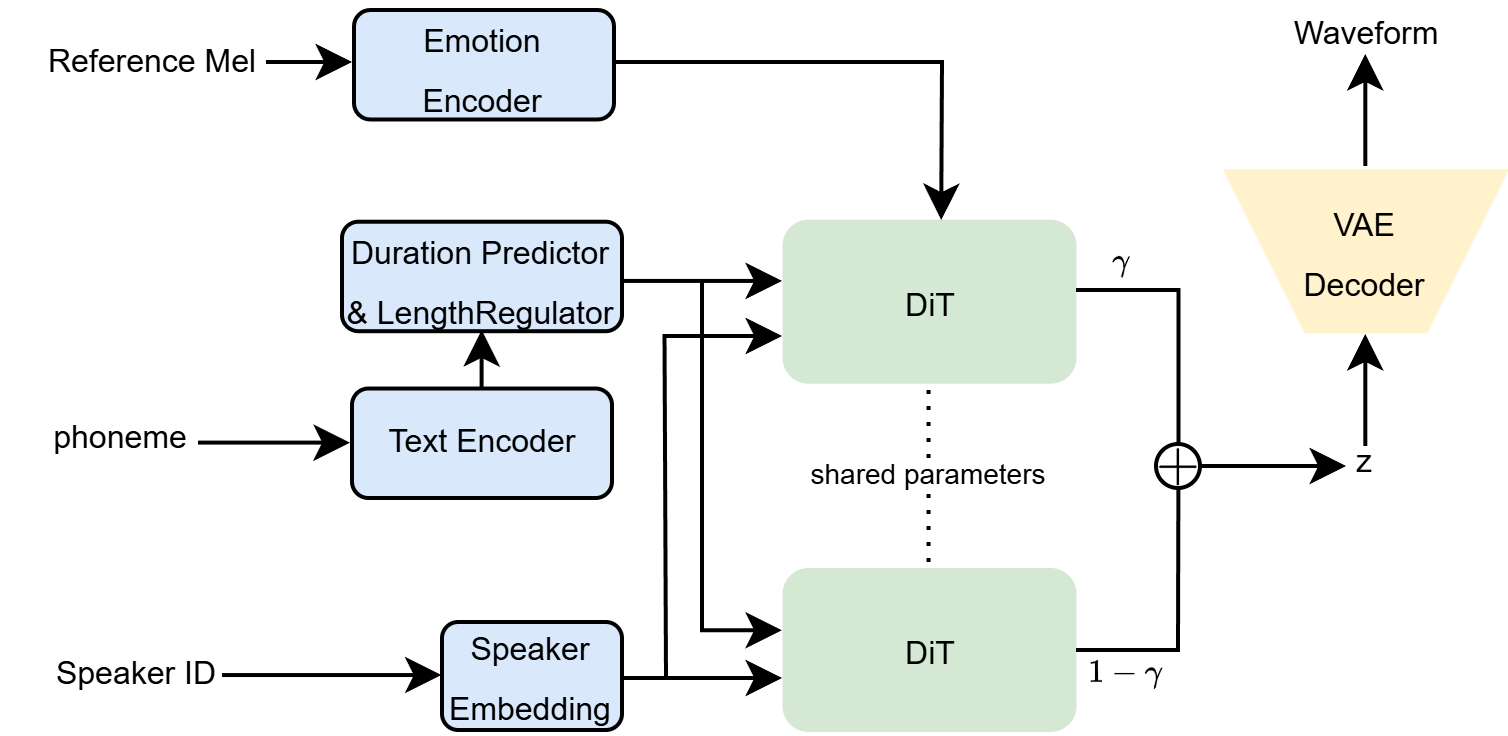

The diagram above was exported from draw.io. Its source (the exported page's mxGraphModel, read from the mxfile embedded in the PNG):
<mxGraphModel dx="1554" dy="922" grid="1" gridSize="10" guides="1" tooltips="1" connect="1" arrows="1" fold="1" page="1" pageScale="1" pageWidth="827" pageHeight="1169" math="1" shadow="0">
  <root>
    <mxCell id="0" />
    <mxCell id="1" parent="0" />
    <mxCell id="2v1h8Bs9OVUGUSLkuQif-10" value="&lt;font style=&quot;line-height: 210%; font-size: 8px;&quot;&gt;Text Encoder&lt;/font&gt;" style="rounded=1;whiteSpace=wrap;html=1;fillColor=#dae8fc;strokeColor=#000000;" parent="1" vertex="1">
      <mxGeometry x="257.5" y="324.6299999999999" width="65" height="27.37" as="geometry" />
    </mxCell>
    <mxCell id="2v1h8Bs9OVUGUSLkuQif-23" value="" style="endArrow=classic;html=1;rounded=0;exitX=0.5;exitY=0;exitDx=0;exitDy=0;entryX=0.69;entryY=1.179;entryDx=0;entryDy=0;entryPerimeter=0;" parent="1" edge="1">
      <mxGeometry width="50" height="50" relative="1" as="geometry">
        <mxPoint x="289.8999999999999" y="325" as="sourcePoint" />
        <mxPoint x="289.8999999999999" y="310" as="targetPoint" />
      </mxGeometry>
    </mxCell>
    <mxCell id="2v1h8Bs9OVUGUSLkuQif-24" value="&lt;font style=&quot;font-size: 8px;&quot;&gt;DiT&lt;/font&gt;" style="rounded=1;whiteSpace=wrap;html=1;direction=south;fillColor=#d5e8d4;strokeColor=#D5E8D4;" parent="1" vertex="1">
      <mxGeometry x="365.63" y="282.93" width="72.5" height="40" as="geometry" />
    </mxCell>
    <mxCell id="2v1h8Bs9OVUGUSLkuQif-36" value="&lt;font style=&quot;font-size: 8px;&quot;&gt;VAE&lt;/font&gt;&lt;div&gt;&lt;font style=&quot;font-size: 8px;&quot;&gt;Decoder&lt;/font&gt;&lt;/div&gt;" style="shape=trapezoid;perimeter=trapezoidPerimeter;whiteSpace=wrap;html=1;fixedSize=1;direction=west;fillColor=#fff2cc;strokeColor=light-dark(#fff2cc, #6d5100);" parent="1" vertex="1">
      <mxGeometry x="476" y="270.29999999999995" width="70" height="40" as="geometry" />
    </mxCell>
    <mxCell id="2v1h8Bs9OVUGUSLkuQif-41" value="" style="endArrow=classic;html=1;rounded=0;exitX=0.5;exitY=0;exitDx=0;exitDy=0;" parent="1" edge="1">
      <mxGeometry width="50" height="50" relative="1" as="geometry">
        <mxPoint x="469.5" y="344" as="sourcePoint" />
        <mxPoint x="506" y="344" as="targetPoint" />
      </mxGeometry>
    </mxCell>
    <mxCell id="2v1h8Bs9OVUGUSLkuQif-48" value="Reference Mel" style="text;whiteSpace=wrap;fontSize=8;align=center;" parent="1" vertex="1">
      <mxGeometry x="178" y="232.42999999999995" width="60" height="23.13" as="geometry" />
    </mxCell>
    <mxCell id="2v1h8Bs9OVUGUSLkuQif-51" value="" style="endArrow=classic;html=1;rounded=0;" parent="1" edge="1">
      <mxGeometry width="50" height="50" relative="1" as="geometry">
        <mxPoint x="236" y="243" as="sourcePoint" />
        <mxPoint x="257.5" y="243" as="targetPoint" />
      </mxGeometry>
    </mxCell>
    <mxCell id="2v1h8Bs9OVUGUSLkuQif-55" value="&lt;font style=&quot;font-size: 8px; line-height: 10%;&quot;&gt;Emotion&lt;/font&gt;&lt;div&gt;&lt;font style=&quot;font-size: 8px; line-height: 10%;&quot;&gt;Encoder&lt;/font&gt;&lt;/div&gt;" style="rounded=1;whiteSpace=wrap;html=1;fillColor=#dae8fc;strokeColor=light-dark(#000000,#5C79A3);" parent="1" vertex="1">
      <mxGeometry x="258" y="230" width="65" height="27.37" as="geometry" />
    </mxCell>
    <mxCell id="KKUFblsw5VQcw83caXj1-2" value="&lt;font style=&quot;font-size: 8px;&quot;&gt;z&lt;/font&gt;" style="text;html=1;align=center;verticalAlign=middle;whiteSpace=wrap;rounded=0;" parent="1" vertex="1">
      <mxGeometry x="508" y="339" width="6" height="6" as="geometry" />
    </mxCell>
    <mxCell id="KKUFblsw5VQcw83caXj1-38" value="" style="endArrow=classic;html=1;rounded=0;" parent="1" edge="1">
      <mxGeometry width="50" height="50" relative="1" as="geometry">
        <mxPoint x="325" y="297.73" as="sourcePoint" />
        <mxPoint x="365" y="297.73" as="targetPoint" />
      </mxGeometry>
    </mxCell>
    <mxCell id="MMIRkMVxH5YUc0jCr-HO-2" value="phoneme" style="text;whiteSpace=wrap;fontSize=8;align=center;" parent="1" vertex="1">
      <mxGeometry x="170" y="325.75" width="60" height="23.13" as="geometry" />
    </mxCell>
    <mxCell id="ARBU21KZUVmy8h5N7g1x-3" value="" style="endArrow=classic;html=1;rounded=0;exitX=0.5;exitY=0;exitDx=0;exitDy=0;" parent="1" edge="1">
      <mxGeometry width="50" height="50" relative="1" as="geometry">
        <mxPoint x="510.83000000000004" y="339" as="sourcePoint" />
        <mxPoint x="510.83000000000004" y="311" as="targetPoint" />
      </mxGeometry>
    </mxCell>
    <mxCell id="ARBU21KZUVmy8h5N7g1x-5" value="&lt;font style=&quot;font-size: 8px;&quot;&gt;Duration Predictor&lt;/font&gt;&lt;div&gt;&lt;font style=&quot;font-size: 8px;&quot;&gt;&amp;amp; LengthRegulator&lt;/font&gt;&lt;/div&gt;" style="rounded=1;whiteSpace=wrap;html=1;fillColor=#dae8fc;strokeColor=#000000;" parent="1" vertex="1">
      <mxGeometry x="255" y="282.93000000000006" width="70" height="27.37" as="geometry" />
    </mxCell>
    <mxCell id="ARBU21KZUVmy8h5N7g1x-9" value="Speaker ID" style="text;whiteSpace=wrap;fontSize=8;align=center;" parent="1" vertex="1">
      <mxGeometry x="174" y="384.93" width="60" height="23.13" as="geometry" />
    </mxCell>
    <mxCell id="tnF_7vLaMLmwTV0HJEtc-2" value="&lt;font style=&quot;font-size: 8px;&quot;&gt;DiT&lt;/font&gt;" style="rounded=1;whiteSpace=wrap;html=1;direction=south;fillColor=#d5e8d4;strokeColor=#D5E8D4;" parent="1" vertex="1">
      <mxGeometry x="365.63" y="370" width="72.5" height="40" as="geometry" />
    </mxCell>
    <mxCell id="tnF_7vLaMLmwTV0HJEtc-8" value="&lt;span style=&quot;font-size: 7px; text-wrap-mode: nowrap;&quot;&gt;shared parameters&lt;/span&gt;" style="text;html=1;align=center;verticalAlign=middle;whiteSpace=wrap;rounded=0;" parent="1" vertex="1">
      <mxGeometry x="384.88" y="344" width="34" as="geometry" />
    </mxCell>
    <mxCell id="tnF_7vLaMLmwTV0HJEtc-10" value="" style="endArrow=none;dashed=1;html=1;dashPattern=1 3;strokeWidth=1;rounded=0;" parent="1" edge="1">
      <mxGeometry width="50" height="50" relative="1" as="geometry">
        <mxPoint x="401.64" y="342" as="sourcePoint" />
        <mxPoint x="401.64" y="323" as="targetPoint" />
      </mxGeometry>
    </mxCell>
    <mxCell id="tnF_7vLaMLmwTV0HJEtc-12" value="" style="endArrow=none;dashed=1;html=1;dashPattern=1 3;strokeWidth=1;rounded=0;" parent="1" edge="1">
      <mxGeometry width="50" height="50" relative="1" as="geometry">
        <mxPoint x="401.64" y="368" as="sourcePoint" />
        <mxPoint x="401.64" y="350" as="targetPoint" />
      </mxGeometry>
    </mxCell>
    <mxCell id="tnF_7vLaMLmwTV0HJEtc-13" value="" style="endArrow=classic;html=1;rounded=0;" parent="1" edge="1">
      <mxGeometry width="50" height="50" relative="1" as="geometry">
        <mxPoint x="345" y="298" as="sourcePoint" />
        <mxPoint x="365" y="385.06" as="targetPoint" />
        <Array as="points">
          <mxPoint x="345" y="385.06" />
        </Array>
      </mxGeometry>
    </mxCell>
    <mxCell id="tnF_7vLaMLmwTV0HJEtc-14" value="&lt;div style=&quot;line-height: 110%;&quot;&gt;&lt;font style=&quot;font-size: 8px;&quot;&gt;Speaker Embedding&lt;/font&gt;&lt;/div&gt;" style="rounded=1;whiteSpace=wrap;html=1;fillColor=#dae8fc;strokeColor=#000000;" parent="1" vertex="1">
      <mxGeometry x="280" y="383" width="45" height="27" as="geometry" />
    </mxCell>
    <mxCell id="tnF_7vLaMLmwTV0HJEtc-15" value="" style="endArrow=classic;html=1;rounded=0;" parent="1" edge="1">
      <mxGeometry width="50" height="50" relative="1" as="geometry">
        <mxPoint x="325" y="397" as="sourcePoint" />
        <mxPoint x="365" y="397" as="targetPoint" />
      </mxGeometry>
    </mxCell>
    <mxCell id="tnF_7vLaMLmwTV0HJEtc-16" value="" style="endArrow=classic;html=1;rounded=0;" parent="1" edge="1">
      <mxGeometry width="50" height="50" relative="1" as="geometry">
        <mxPoint x="336" y="397" as="sourcePoint" />
        <mxPoint x="365" y="311.5" as="targetPoint" />
        <Array as="points">
          <mxPoint x="335.63" y="311.5" />
        </Array>
      </mxGeometry>
    </mxCell>
    <mxCell id="tnF_7vLaMLmwTV0HJEtc-18" value="" style="endArrow=classic;html=1;rounded=0;" parent="1" edge="1">
      <mxGeometry width="50" height="50" relative="1" as="geometry">
        <mxPoint x="225" y="396.26" as="sourcePoint" />
        <mxPoint x="279.87" y="396.26" as="targetPoint" />
      </mxGeometry>
    </mxCell>
    <mxCell id="tnF_7vLaMLmwTV0HJEtc-20" value="" style="endArrow=classic;html=1;rounded=0;exitX=0.5;exitY=0;exitDx=0;exitDy=0;" parent="1" edge="1">
      <mxGeometry width="50" height="50" relative="1" as="geometry">
        <mxPoint x="219" y="338.15" as="sourcePoint" />
        <mxPoint x="257" y="338.15" as="targetPoint" />
      </mxGeometry>
    </mxCell>
    <mxCell id="tnF_7vLaMLmwTV0HJEtc-24" value="" style="endArrow=classic;html=1;rounded=0;" parent="1" edge="1">
      <mxGeometry width="50" height="50" relative="1" as="geometry">
        <mxPoint x="323" y="243" as="sourcePoint" />
        <mxPoint x="404.8" y="282.5" as="targetPoint" />
        <Array as="points">
          <mxPoint x="405" y="243" />
        </Array>
      </mxGeometry>
    </mxCell>
    <mxCell id="tnF_7vLaMLmwTV0HJEtc-27" value="" style="endArrow=none;html=1;rounded=0;" parent="1" edge="1">
      <mxGeometry width="50" height="50" relative="1" as="geometry">
        <mxPoint x="438.5" y="300" as="sourcePoint" />
        <mxPoint x="464.13" y="340" as="targetPoint" />
        <Array as="points">
          <mxPoint x="464.13" y="300" />
        </Array>
      </mxGeometry>
    </mxCell>
    <mxCell id="tnF_7vLaMLmwTV0HJEtc-30" value="$$+$$" style="ellipse;whiteSpace=wrap;html=1;aspect=fixed;" parent="1" vertex="1">
      <mxGeometry x="458.5" y="338.5" width="11" height="11" as="geometry" />
    </mxCell>
    <mxCell id="tnF_7vLaMLmwTV0HJEtc-32" value="&lt;font style=&quot;font-size: 7px;&quot;&gt;$$\gamma$$&lt;/font&gt;" style="text;html=1;align=center;verticalAlign=middle;resizable=0;points=[];autosize=1;strokeColor=none;fillColor=none;" parent="1" vertex="1">
      <mxGeometry x="420" y="278.3" width="60" height="30" as="geometry" />
    </mxCell>
    <mxCell id="tnF_7vLaMLmwTV0HJEtc-33" value="&lt;font style=&quot;font-size: 7px;&quot;&gt;$$1-\gamma$$&lt;/font&gt;" style="text;html=1;align=center;verticalAlign=middle;resizable=0;points=[];autosize=1;strokeColor=none;fillColor=none;" parent="1" vertex="1">
      <mxGeometry x="416" y="380.92999999999995" width="70" height="30" as="geometry" />
    </mxCell>
    <mxCell id="tnF_7vLaMLmwTV0HJEtc-37" value="" style="endArrow=none;html=1;rounded=0;" parent="1" edge="1">
      <mxGeometry width="50" height="50" relative="1" as="geometry">
        <mxPoint x="438.5" y="390" as="sourcePoint" />
        <mxPoint x="464.1" y="349" as="targetPoint" />
        <Array as="points">
          <mxPoint x="464" y="390" />
        </Array>
      </mxGeometry>
    </mxCell>
    <mxCell id="-4Xnq_sYLeGFIrLXu6SR-3" value="" style="endArrow=classic;html=1;rounded=0;exitX=0.5;exitY=0;exitDx=0;exitDy=0;" parent="1" edge="1">
      <mxGeometry width="50" height="50" relative="1" as="geometry">
        <mxPoint x="510.83000000000004" y="269" as="sourcePoint" />
        <mxPoint x="510.83000000000004" y="241" as="targetPoint" />
      </mxGeometry>
    </mxCell>
    <mxCell id="NHU2mniYUCDCxtJCNTaw-2" value="&lt;span style=&quot;font-size: 8px; text-wrap-mode: nowrap;&quot;&gt;Waveform&lt;/span&gt;" style="text;html=1;align=center;verticalAlign=middle;whiteSpace=wrap;rounded=0;" parent="1" vertex="1">
      <mxGeometry x="482.5" y="230" width="57" height="10" as="geometry" />
    </mxCell>
  </root>
</mxGraphModel>